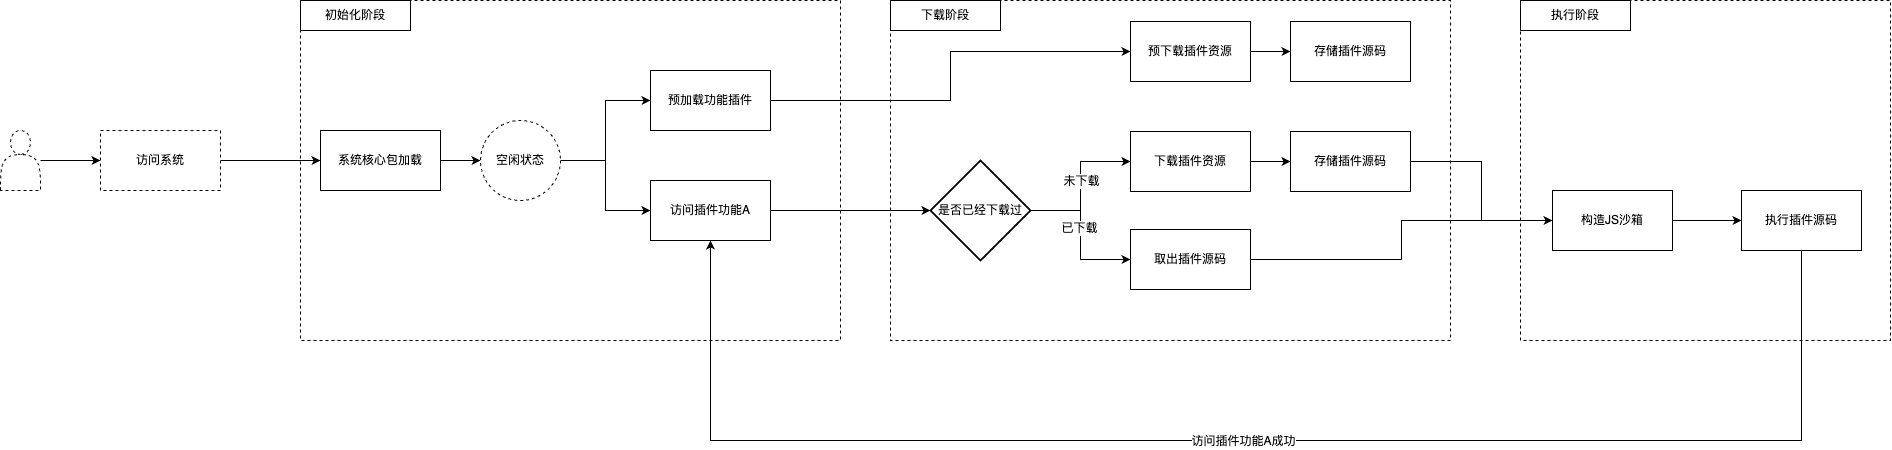

The diagram above was exported from draw.io. Its source (the exported page's mxGraphModel, read from the mxfile embedded in the PNG):
<mxGraphModel dx="3410" dy="1411" grid="1" gridSize="10" guides="1" tooltips="1" connect="1" arrows="1" fold="1" page="1" pageScale="1" pageWidth="827" pageHeight="1169" math="0" shadow="0">
  <root>
    <mxCell id="0" />
    <mxCell id="1" parent="0" />
    <mxCell id="9Gn1mLLdzOTO4LPHNTI9-20" value="" style="rounded=0;whiteSpace=wrap;html=1;dashed=1;" vertex="1" parent="1">
      <mxGeometry x="-350" y="260" width="540" height="340" as="geometry" />
    </mxCell>
    <mxCell id="9Gn1mLLdzOTO4LPHNTI9-19" value="" style="rounded=0;whiteSpace=wrap;html=1;dashed=1;" vertex="1" parent="1">
      <mxGeometry x="870" y="260" width="370" height="340" as="geometry" />
    </mxCell>
    <mxCell id="9Gn1mLLdzOTO4LPHNTI9-18" value="" style="rounded=0;whiteSpace=wrap;html=1;dashed=1;" vertex="1" parent="1">
      <mxGeometry x="240" y="260" width="560" height="340" as="geometry" />
    </mxCell>
    <mxCell id="9Gn1mLLdzOTO4LPHNTI9-2" style="edgeStyle=orthogonalEdgeStyle;rounded=0;orthogonalLoop=1;jettySize=auto;html=1;entryX=0;entryY=0.5;entryDx=0;entryDy=0;" edge="1" parent="1" source="TEiEKGH_uZZtIJsGv9nG-4" target="9Gn1mLLdzOTO4LPHNTI9-1">
      <mxGeometry relative="1" as="geometry" />
    </mxCell>
    <mxCell id="9Gn1mLLdzOTO4LPHNTI9-13" value="未下载" style="edgeLabel;html=1;align=center;verticalAlign=middle;resizable=0;points=[];" vertex="1" connectable="0" parent="9Gn1mLLdzOTO4LPHNTI9-2">
      <mxGeometry x="0.2455" relative="1" as="geometry">
        <mxPoint y="13" as="offset" />
      </mxGeometry>
    </mxCell>
    <mxCell id="9Gn1mLLdzOTO4LPHNTI9-4" style="edgeStyle=orthogonalEdgeStyle;rounded=0;orthogonalLoop=1;jettySize=auto;html=1;entryX=0;entryY=0.5;entryDx=0;entryDy=0;" edge="1" parent="1" source="TEiEKGH_uZZtIJsGv9nG-4" target="9Gn1mLLdzOTO4LPHNTI9-3">
      <mxGeometry relative="1" as="geometry" />
    </mxCell>
    <mxCell id="9Gn1mLLdzOTO4LPHNTI9-14" value="已下载" style="edgeLabel;html=1;align=center;verticalAlign=middle;resizable=0;points=[];" vertex="1" connectable="0" parent="9Gn1mLLdzOTO4LPHNTI9-4">
      <mxGeometry x="-0.1" y="-2" relative="1" as="geometry">
        <mxPoint as="offset" />
      </mxGeometry>
    </mxCell>
    <mxCell id="TEiEKGH_uZZtIJsGv9nG-4" value="是否已经下载过" style="strokeWidth=2;html=1;shape=mxgraph.flowchart.decision;whiteSpace=wrap;" vertex="1" parent="1">
      <mxGeometry x="280" y="420" width="100" height="100" as="geometry" />
    </mxCell>
    <mxCell id="9Gn1mLLdzOTO4LPHNTI9-6" style="edgeStyle=orthogonalEdgeStyle;rounded=0;orthogonalLoop=1;jettySize=auto;html=1;entryX=0;entryY=0.5;entryDx=0;entryDy=0;" edge="1" parent="1" source="9Gn1mLLdzOTO4LPHNTI9-1" target="9Gn1mLLdzOTO4LPHNTI9-5">
      <mxGeometry relative="1" as="geometry" />
    </mxCell>
    <mxCell id="9Gn1mLLdzOTO4LPHNTI9-1" value="下载插件资源" style="rounded=0;whiteSpace=wrap;html=1;" vertex="1" parent="1">
      <mxGeometry x="480" y="391" width="120" height="60" as="geometry" />
    </mxCell>
    <mxCell id="9Gn1mLLdzOTO4LPHNTI9-16" style="edgeStyle=orthogonalEdgeStyle;rounded=0;orthogonalLoop=1;jettySize=auto;html=1;entryX=0;entryY=0.5;entryDx=0;entryDy=0;" edge="1" parent="1" source="9Gn1mLLdzOTO4LPHNTI9-3" target="9Gn1mLLdzOTO4LPHNTI9-7">
      <mxGeometry relative="1" as="geometry">
        <mxPoint x="850" y="520" as="targetPoint" />
      </mxGeometry>
    </mxCell>
    <mxCell id="9Gn1mLLdzOTO4LPHNTI9-3" value="取出插件源码" style="rounded=0;whiteSpace=wrap;html=1;" vertex="1" parent="1">
      <mxGeometry x="480" y="489" width="120" height="60" as="geometry" />
    </mxCell>
    <mxCell id="9Gn1mLLdzOTO4LPHNTI9-15" style="edgeStyle=orthogonalEdgeStyle;rounded=0;orthogonalLoop=1;jettySize=auto;html=1;entryX=0;entryY=0.5;entryDx=0;entryDy=0;" edge="1" parent="1" source="9Gn1mLLdzOTO4LPHNTI9-5" target="9Gn1mLLdzOTO4LPHNTI9-7">
      <mxGeometry relative="1" as="geometry" />
    </mxCell>
    <mxCell id="9Gn1mLLdzOTO4LPHNTI9-5" value="存储插件源码" style="rounded=0;whiteSpace=wrap;html=1;" vertex="1" parent="1">
      <mxGeometry x="640" y="391" width="120" height="60" as="geometry" />
    </mxCell>
    <mxCell id="9Gn1mLLdzOTO4LPHNTI9-17" style="edgeStyle=orthogonalEdgeStyle;rounded=0;orthogonalLoop=1;jettySize=auto;html=1;entryX=0;entryY=0.5;entryDx=0;entryDy=0;" edge="1" parent="1" source="9Gn1mLLdzOTO4LPHNTI9-7" target="9Gn1mLLdzOTO4LPHNTI9-8">
      <mxGeometry relative="1" as="geometry" />
    </mxCell>
    <mxCell id="9Gn1mLLdzOTO4LPHNTI9-7" value="构造JS沙箱" style="rounded=0;whiteSpace=wrap;html=1;" vertex="1" parent="1">
      <mxGeometry x="902" y="450" width="120" height="60" as="geometry" />
    </mxCell>
    <mxCell id="9Gn1mLLdzOTO4LPHNTI9-48" style="edgeStyle=orthogonalEdgeStyle;rounded=0;orthogonalLoop=1;jettySize=auto;html=1;entryX=0.5;entryY=1;entryDx=0;entryDy=0;exitX=0.5;exitY=1;exitDx=0;exitDy=0;" edge="1" parent="1" source="9Gn1mLLdzOTO4LPHNTI9-8" target="9Gn1mLLdzOTO4LPHNTI9-32">
      <mxGeometry relative="1" as="geometry">
        <mxPoint x="1141" y="640" as="sourcePoint" />
        <mxPoint x="50.000000000000455" y="630" as="targetPoint" />
        <Array as="points">
          <mxPoint x="1151" y="700" />
          <mxPoint x="60" y="700" />
        </Array>
      </mxGeometry>
    </mxCell>
    <mxCell id="9Gn1mLLdzOTO4LPHNTI9-49" value="访问插件功能A成功" style="edgeLabel;html=1;align=center;verticalAlign=middle;resizable=0;points=[];" vertex="1" connectable="0" parent="9Gn1mLLdzOTO4LPHNTI9-48">
      <mxGeometry x="0.0116" relative="1" as="geometry">
        <mxPoint as="offset" />
      </mxGeometry>
    </mxCell>
    <mxCell id="9Gn1mLLdzOTO4LPHNTI9-8" value="执行插件源码" style="rounded=0;whiteSpace=wrap;html=1;" vertex="1" parent="1">
      <mxGeometry x="1091" y="450" width="120" height="60" as="geometry" />
    </mxCell>
    <mxCell id="9Gn1mLLdzOTO4LPHNTI9-12" style="edgeStyle=orthogonalEdgeStyle;rounded=0;orthogonalLoop=1;jettySize=auto;html=1;entryX=0;entryY=0.5;entryDx=0;entryDy=0;" edge="1" parent="1" source="9Gn1mLLdzOTO4LPHNTI9-10" target="9Gn1mLLdzOTO4LPHNTI9-11">
      <mxGeometry relative="1" as="geometry" />
    </mxCell>
    <mxCell id="9Gn1mLLdzOTO4LPHNTI9-10" value="预下载插件资源" style="rounded=0;whiteSpace=wrap;html=1;" vertex="1" parent="1">
      <mxGeometry x="480" y="281" width="120" height="60" as="geometry" />
    </mxCell>
    <mxCell id="9Gn1mLLdzOTO4LPHNTI9-11" value="存储插件源码" style="rounded=0;whiteSpace=wrap;html=1;" vertex="1" parent="1">
      <mxGeometry x="640" y="281" width="120" height="60" as="geometry" />
    </mxCell>
    <mxCell id="9Gn1mLLdzOTO4LPHNTI9-43" style="edgeStyle=orthogonalEdgeStyle;rounded=0;orthogonalLoop=1;jettySize=auto;html=1;entryX=0;entryY=0.5;entryDx=0;entryDy=0;" edge="1" parent="1" source="9Gn1mLLdzOTO4LPHNTI9-21" target="9Gn1mLLdzOTO4LPHNTI9-39">
      <mxGeometry relative="1" as="geometry" />
    </mxCell>
    <mxCell id="9Gn1mLLdzOTO4LPHNTI9-21" value="" style="shape=actor;whiteSpace=wrap;html=1;dashed=1;" vertex="1" parent="1">
      <mxGeometry x="-650" y="390" width="40" height="60" as="geometry" />
    </mxCell>
    <mxCell id="9Gn1mLLdzOTO4LPHNTI9-35" style="edgeStyle=orthogonalEdgeStyle;rounded=0;orthogonalLoop=1;jettySize=auto;html=1;" edge="1" parent="1" source="9Gn1mLLdzOTO4LPHNTI9-26" target="9Gn1mLLdzOTO4LPHNTI9-34">
      <mxGeometry relative="1" as="geometry" />
    </mxCell>
    <mxCell id="9Gn1mLLdzOTO4LPHNTI9-26" value="系统核心包加载" style="rounded=0;whiteSpace=wrap;html=1;" vertex="1" parent="1">
      <mxGeometry x="-330" y="390" width="120" height="60" as="geometry" />
    </mxCell>
    <mxCell id="9Gn1mLLdzOTO4LPHNTI9-29" style="edgeStyle=orthogonalEdgeStyle;rounded=0;orthogonalLoop=1;jettySize=auto;html=1;entryX=0;entryY=0.5;entryDx=0;entryDy=0;" edge="1" parent="1" source="9Gn1mLLdzOTO4LPHNTI9-27" target="9Gn1mLLdzOTO4LPHNTI9-10">
      <mxGeometry relative="1" as="geometry" />
    </mxCell>
    <mxCell id="9Gn1mLLdzOTO4LPHNTI9-27" value="预加载功能插件" style="rounded=0;whiteSpace=wrap;html=1;" vertex="1" parent="1">
      <mxGeometry y="330" width="120" height="60" as="geometry" />
    </mxCell>
    <mxCell id="9Gn1mLLdzOTO4LPHNTI9-38" style="edgeStyle=orthogonalEdgeStyle;rounded=0;orthogonalLoop=1;jettySize=auto;html=1;entryX=0;entryY=0.5;entryDx=0;entryDy=0;entryPerimeter=0;" edge="1" parent="1" source="9Gn1mLLdzOTO4LPHNTI9-32" target="TEiEKGH_uZZtIJsGv9nG-4">
      <mxGeometry relative="1" as="geometry" />
    </mxCell>
    <mxCell id="9Gn1mLLdzOTO4LPHNTI9-32" value="访问插件功能A" style="rounded=0;whiteSpace=wrap;html=1;" vertex="1" parent="1">
      <mxGeometry y="440" width="120" height="60" as="geometry" />
    </mxCell>
    <mxCell id="9Gn1mLLdzOTO4LPHNTI9-36" style="edgeStyle=orthogonalEdgeStyle;rounded=0;orthogonalLoop=1;jettySize=auto;html=1;entryX=0;entryY=0.5;entryDx=0;entryDy=0;" edge="1" parent="1" source="9Gn1mLLdzOTO4LPHNTI9-34" target="9Gn1mLLdzOTO4LPHNTI9-27">
      <mxGeometry relative="1" as="geometry" />
    </mxCell>
    <mxCell id="9Gn1mLLdzOTO4LPHNTI9-37" style="edgeStyle=orthogonalEdgeStyle;rounded=0;orthogonalLoop=1;jettySize=auto;html=1;entryX=0;entryY=0.5;entryDx=0;entryDy=0;" edge="1" parent="1" source="9Gn1mLLdzOTO4LPHNTI9-34" target="9Gn1mLLdzOTO4LPHNTI9-32">
      <mxGeometry relative="1" as="geometry" />
    </mxCell>
    <mxCell id="9Gn1mLLdzOTO4LPHNTI9-34" value="空闲状态" style="ellipse;whiteSpace=wrap;html=1;aspect=fixed;dashed=1;" vertex="1" parent="1">
      <mxGeometry x="-170" y="380" width="80" height="80" as="geometry" />
    </mxCell>
    <mxCell id="9Gn1mLLdzOTO4LPHNTI9-42" style="edgeStyle=orthogonalEdgeStyle;rounded=0;orthogonalLoop=1;jettySize=auto;html=1;entryX=0;entryY=0.5;entryDx=0;entryDy=0;" edge="1" parent="1" source="9Gn1mLLdzOTO4LPHNTI9-39" target="9Gn1mLLdzOTO4LPHNTI9-26">
      <mxGeometry relative="1" as="geometry" />
    </mxCell>
    <mxCell id="9Gn1mLLdzOTO4LPHNTI9-39" value="访问系统" style="rounded=0;whiteSpace=wrap;html=1;dashed=1;" vertex="1" parent="1">
      <mxGeometry x="-550" y="390" width="120" height="60" as="geometry" />
    </mxCell>
    <mxCell id="9Gn1mLLdzOTO4LPHNTI9-44" value="初始化阶段" style="rounded=0;whiteSpace=wrap;html=1;" vertex="1" parent="1">
      <mxGeometry x="-350" y="260" width="110" height="30" as="geometry" />
    </mxCell>
    <mxCell id="9Gn1mLLdzOTO4LPHNTI9-45" value="下载阶段" style="rounded=0;whiteSpace=wrap;html=1;" vertex="1" parent="1">
      <mxGeometry x="240" y="260" width="110" height="30" as="geometry" />
    </mxCell>
    <mxCell id="9Gn1mLLdzOTO4LPHNTI9-46" value="执行阶段" style="rounded=0;whiteSpace=wrap;html=1;" vertex="1" parent="1">
      <mxGeometry x="870" y="260" width="110" height="30" as="geometry" />
    </mxCell>
  </root>
</mxGraphModel>